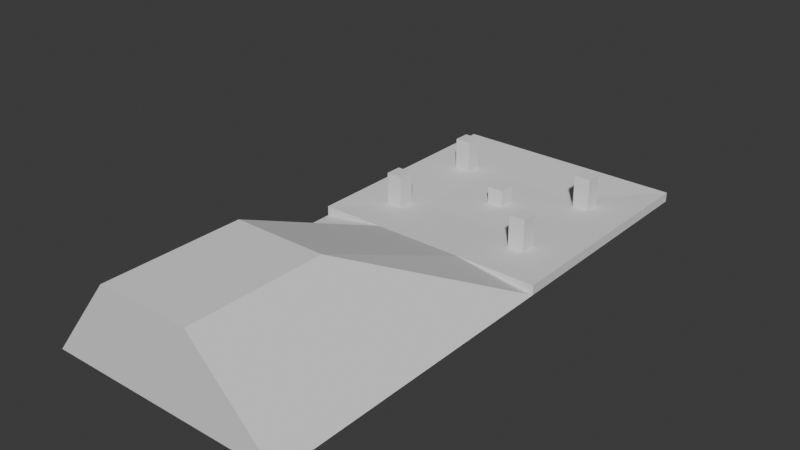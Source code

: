# Source: level_2.blend  (saved by Blender 5.0.119; exported with 4.5.12 LTS)
import bpy
from mathutils import Matrix  # noqa: F401  (used for matrix-valued properties, if any)

bpy.ops.wm.read_factory_settings(use_empty=True)
scene = bpy.context.scene
scene.name = 'Scene'

# ---- collections
col_collection = bpy.data.collections.new('Collection'); scene.collection.children.link(col_collection)

# ---- world
world_world = bpy.data.worlds.new('World'); scene.world = world_world
world_world.use_nodes = True; world_world.node_tree.nodes.clear()
_N = world_world.node_tree.nodes; _L = world_world.node_tree.links
n0 = _N.new('ShaderNodeOutputWorld'); n0.name = 'World Output'; n0.location = (200, 100)
n1 = _N.new('ShaderNodeBackground'); n1.name = 'Background'; n1.location = (-200, 100)
n1.inputs[0].default_value = (0.05088, 0.05088, 0.05088, 1.0)
_L.new(n1.outputs[0], n0.inputs[0])
n0.is_active_output = True
world_world.color = (0.05088, 0.05088, 0.05088)
world_world.sun_shadow_jitter_overblur = 0.0

# ---- meshes
me_platform = bpy.data.meshes.new('PLATFORM')
me_platform.from_pydata([(-1.0, -1.0, 0.0), (1.0, -1.0, 0.0), (-1.0, 1.0, 0.0), (1.0, 1.0, 0.0), (-1.0, 1.0, 0.08053), (-1.0, -1.0, 0.08053), (1.0, -1.0, 0.08053), (1.0, 1.0, 0.08053), (-2.351, 2.351, -0.0544), (-2.351, -2.351, -0.0544), (2.351, -2.351, -0.0544), (2.351, 2.351, -0.0544), (-2.351, 2.351, 0.1349), (-2.351, -2.351, 0.1349), (2.351, -2.351, 0.1349), (2.351, 2.351, 0.1349), (-2.351, -2.351, -0.0544), (2.351, -2.351, -0.0544), (-1.063, -2.351, 0.1349), (0.7405, -2.351, 0.1349), (-2.351, -5.733, -0.0544), (2.351, -5.733, -0.0544), (-1.063, -5.733, 1.584), (0.7405, -5.733, 1.584), (-2.351, -8.391, -0.0544), (2.351, -8.391, -0.0544), (-1.063, -8.391, 1.584), (0.7405, -8.391, 1.584)], [], [(0, 2, 3, 1), (5, 6, 7, 4), (2, 0, 9, 8), (1, 3, 11, 10), (5, 4, 12, 13), (7, 6, 14, 15), (11, 8, 12, 15), (13, 9, 16, 18), (10, 11, 15, 14), (8, 9, 13, 12), (4, 7, 15, 12), (6, 5, 13, 14), (3, 2, 8, 11), (0, 1, 10, 9), (19, 18, 22, 23), (14, 13, 18, 19), (9, 10, 17, 16), (10, 14, 19, 17), (21, 23, 27, 25), (17, 19, 23, 21), (16, 17, 21, 20), (18, 16, 20, 22), (24, 25, 27, 26), (20, 21, 25, 24), (22, 20, 24, 26), (23, 22, 26, 27)])
_uv = me_platform.uv_layers.new(name='UVMap')
_uv.uv.foreach_set('vector', [0.0, 0.0, 0.0, 1.0, 1.0, 1.0, 1.0, 0.0, 0.0, 0.0, 1.0, 0.0, 1.0, 1.0, 0.0, 1.0, 0.0, 1.0, 0.0, 0.0, 0.0, 0.0, 0.0, 1.0, 1.0, 0.0, 1.0, 1.0, 1.0, 1.0, 1.0, 0.0, 0.0, 0.0, 0.0, 1.0, 0.0, 1.0, 0.0, 0.0, 1.0, 1.0, 1.0, 0.0, 1.0, 0.0, 1.0, 1.0, 1.0, 1.0, 0.0, 1.0, 0.0, 1.0, 1.0, 1.0, 0.0, 0.0, 0.0, 0.0, 0.0, 0.0, 0.0, 0.0, 1.0, 0.0, 1.0, 1.0, 1.0, 1.0, 1.0, 0.0, 0.0, 1.0, 0.0, 0.0, 0.0, 0.0, 0.0, 1.0, 0.0, 1.0, 1.0, 1.0, 1.0, 1.0, 0.0, 1.0, 1.0, 0.0, 0.0, 0.0, 0.0, 0.0, 1.0, 0.0, 1.0, 1.0, 0.0, 1.0, 0.0, 1.0, 1.0, 1.0, 0.0, 0.0, 1.0, 0.0, 1.0, 0.0, 0.0, 0.0, 1.0, 0.0, 0.0, 0.0, 0.0, 0.0, 1.0, 0.0, 1.0, 0.0, 0.0, 0.0, 0.0, 0.0, 1.0, 0.0, 0.0, 0.0, 1.0, 0.0, 1.0, 0.0, 0.0, 0.0, 1.0, 0.0, 1.0, 0.0, 1.0, 0.0, 1.0, 0.0, 1.0, 0.0, 1.0, 0.0, 1.0, 0.0, 1.0, 0.0, 1.0, 0.0, 1.0, 0.0, 1.0, 0.0, 1.0, 0.0, 0.0, 0.0, 1.0, 0.0, 1.0, 0.0, 0.0, 0.0, 0.0, 0.0, 0.0, 0.0, 0.0, 0.0, 0.0, 0.0, 0.0, 0.0, 1.0, 0.0, 1.0, 0.0, 0.0, 0.0, 0.0, 0.0, 1.0, 0.0, 1.0, 0.0, 0.0, 0.0, 0.0, 0.0, 0.0, 0.0, 0.0, 0.0, 0.0, 0.0, 1.0, 0.0, 0.0, 0.0, 0.0, 0.0, 1.0, 0.0])
me_platform.update()
me_platform_001 = bpy.data.meshes.new('PLATFORM.001')
me_platform_001.from_pydata([(-1.0, -1.0, -1.0), (-1.0, -1.0, 1.0), (-1.0, 1.0, -1.0), (-1.0, 1.0, 1.0), (1.0, -1.0, -1.0), (1.0, -1.0, 1.0), (1.0, 1.0, -1.0), (1.0, 1.0, 1.0), (-1.0, -1.0, 1.076), (-1.0, 1.0, 1.076), (1.0, 1.0, 1.076), (1.0, -1.0, 1.076)], [], [(0, 1, 3, 2), (2, 3, 7, 6), (6, 7, 5, 4), (4, 5, 1, 0), (2, 6, 4, 0), (5, 7, 10, 11), (10, 9, 8, 11), (3, 1, 8, 9), (1, 5, 11, 8), (7, 3, 9, 10)])
_k = {(8, 9): 0.24557, (9, 10): 0.24557, (10, 11): 0.24557, (8, 11): 0.24557}
me_platform_001.attributes.new('crease_edge', 'FLOAT', 'EDGE').data.foreach_set('value', [_k.get((min(e.vertices), max(e.vertices)), 0.0) for e in me_platform_001.edges])
_uv = me_platform_001.uv_layers.new(name='UVMap')
_uv.uv.foreach_set('vector', [0.375, 0.0, 0.625, 0.0, 0.625, 0.25, 0.375, 0.25, 0.375, 0.25, 0.625, 0.25, 0.625, 0.5, 0.375, 0.5, 0.375, 0.5, 0.625, 0.5, 0.625, 0.75, 0.375, 0.75, 0.375, 0.75, 0.625, 0.75, 0.625, 1.0, 0.375, 1.0, 0.125, 0.5, 0.375, 0.5, 0.375, 0.75, 0.125, 0.75, 0.625, 0.75, 0.625, 0.5, 0.625, 0.5, 0.625, 0.75, 0.625, 0.5, 0.875, 0.5, 0.875, 0.75, 0.625, 0.75, 0.625, 0.25, 0.625, 0.0, 0.625, 0.0, 0.625, 0.25, 0.625, 1.0, 0.625, 0.75, 0.625, 0.75, 0.625, 1.0, 0.625, 0.5, 0.625, 0.25, 0.625, 0.25, 0.625, 0.5])
me_platform_001.update()
me_platform_003 = bpy.data.meshes.new('PLATFORM.003')
me_platform_003.from_pydata([(-1.0, -1.0, -1.0), (-1.0, -1.0, 1.0), (-1.0, 1.0, -1.0), (-1.0, 1.0, 1.0), (1.0, -1.0, -1.0), (1.0, -1.0, 1.0), (1.0, 1.0, -1.0), (1.0, 1.0, 1.0), (-1.0, -1.0, 3.062), (-1.0, 1.0, 3.062), (1.0, 1.0, 3.062), (1.0, -1.0, 3.062)], [], [(0, 1, 3, 2), (2, 3, 7, 6), (6, 7, 5, 4), (4, 5, 1, 0), (2, 6, 4, 0), (5, 7, 10, 11), (10, 9, 8, 11), (3, 1, 8, 9), (1, 5, 11, 8), (7, 3, 9, 10)])
_uv = me_platform_003.uv_layers.new(name='UVMap')
_uv.uv.foreach_set('vector', [0.375, 0.0, 0.625, 0.0, 0.625, 0.25, 0.375, 0.25, 0.375, 0.25, 0.625, 0.25, 0.625, 0.5, 0.375, 0.5, 0.375, 0.5, 0.625, 0.5, 0.625, 0.75, 0.375, 0.75, 0.375, 0.75, 0.625, 0.75, 0.625, 1.0, 0.375, 1.0, 0.125, 0.5, 0.375, 0.5, 0.375, 0.75, 0.125, 0.75, 0.625, 0.75, 0.625, 0.5, 0.625, 0.5, 0.625, 0.75, 0.625, 0.5, 0.875, 0.5, 0.875, 0.75, 0.625, 0.75, 0.625, 0.25, 0.625, 0.0, 0.625, 0.0, 0.625, 0.25, 0.625, 1.0, 0.625, 0.75, 0.625, 0.75, 0.625, 1.0, 0.625, 0.5, 0.625, 0.25, 0.625, 0.25, 0.625, 0.5])
me_platform_003.update()
me_platform_004 = bpy.data.meshes.new('PLATFORM.004')
me_platform_004.from_pydata([(-1.0, -1.0, -1.0), (-1.0, -1.0, 1.0), (-1.0, 1.0, -1.0), (-1.0, 1.0, 1.0), (1.0, -1.0, -1.0), (1.0, -1.0, 1.0), (1.0, 1.0, -1.0), (1.0, 1.0, 1.0), (-1.0, -1.0, 3.062), (-1.0, 1.0, 3.062), (1.0, 1.0, 3.062), (1.0, -1.0, 3.062)], [], [(0, 1, 3, 2), (2, 3, 7, 6), (6, 7, 5, 4), (4, 5, 1, 0), (2, 6, 4, 0), (5, 7, 10, 11), (10, 9, 8, 11), (3, 1, 8, 9), (1, 5, 11, 8), (7, 3, 9, 10)])
_uv = me_platform_004.uv_layers.new(name='UVMap')
_uv.uv.foreach_set('vector', [0.375, 0.0, 0.625, 0.0, 0.625, 0.25, 0.375, 0.25, 0.375, 0.25, 0.625, 0.25, 0.625, 0.5, 0.375, 0.5, 0.375, 0.5, 0.625, 0.5, 0.625, 0.75, 0.375, 0.75, 0.375, 0.75, 0.625, 0.75, 0.625, 1.0, 0.375, 1.0, 0.125, 0.5, 0.375, 0.5, 0.375, 0.75, 0.125, 0.75, 0.625, 0.75, 0.625, 0.5, 0.625, 0.5, 0.625, 0.75, 0.625, 0.5, 0.875, 0.5, 0.875, 0.75, 0.625, 0.75, 0.625, 0.25, 0.625, 0.0, 0.625, 0.0, 0.625, 0.25, 0.625, 1.0, 0.625, 0.75, 0.625, 0.75, 0.625, 1.0, 0.625, 0.5, 0.625, 0.25, 0.625, 0.25, 0.625, 0.5])
me_platform_004.update()
me_platform_002 = bpy.data.meshes.new('PLATFORM.002')
me_platform_002.from_pydata([(-1.0, -1.0, -1.0), (-1.0, -1.0, 1.0), (-1.0, 1.0, -1.0), (-1.0, 1.0, 1.0), (1.0, -1.0, -1.0), (1.0, -1.0, 1.0), (1.0, 1.0, -1.0), (1.0, 1.0, 1.0), (-1.0, -1.0, 3.062), (-1.0, 1.0, 3.062), (1.0, 1.0, 3.062), (1.0, -1.0, 3.062)], [], [(0, 1, 3, 2), (2, 3, 7, 6), (6, 7, 5, 4), (4, 5, 1, 0), (2, 6, 4, 0), (5, 7, 10, 11), (10, 9, 8, 11), (3, 1, 8, 9), (1, 5, 11, 8), (7, 3, 9, 10)])
_uv = me_platform_002.uv_layers.new(name='UVMap')
_uv.uv.foreach_set('vector', [0.375, 0.0, 0.625, 0.0, 0.625, 0.25, 0.375, 0.25, 0.375, 0.25, 0.625, 0.25, 0.625, 0.5, 0.375, 0.5, 0.375, 0.5, 0.625, 0.5, 0.625, 0.75, 0.375, 0.75, 0.375, 0.75, 0.625, 0.75, 0.625, 1.0, 0.375, 1.0, 0.125, 0.5, 0.375, 0.5, 0.375, 0.75, 0.125, 0.75, 0.625, 0.75, 0.625, 0.5, 0.625, 0.5, 0.625, 0.75, 0.625, 0.5, 0.875, 0.5, 0.875, 0.75, 0.625, 0.75, 0.625, 0.25, 0.625, 0.0, 0.625, 0.0, 0.625, 0.25, 0.625, 1.0, 0.625, 0.75, 0.625, 0.75, 0.625, 1.0, 0.625, 0.5, 0.625, 0.25, 0.625, 0.25, 0.625, 0.5])
me_platform_002.update()
me_platform_005 = bpy.data.meshes.new('PLATFORM.005')
me_platform_005.from_pydata([(-1.0, -1.0, -1.0), (-1.0, -1.0, 1.0), (-1.0, 1.0, -1.0), (-1.0, 1.0, 1.0), (1.0, -1.0, -1.0), (1.0, -1.0, 1.0), (1.0, 1.0, -1.0), (1.0, 1.0, 1.0), (-1.0, -1.0, 3.062), (-1.0, 1.0, 3.062), (1.0, 1.0, 3.062), (1.0, -1.0, 3.062)], [], [(0, 1, 3, 2), (2, 3, 7, 6), (6, 7, 5, 4), (4, 5, 1, 0), (2, 6, 4, 0), (5, 7, 10, 11), (10, 9, 8, 11), (3, 1, 8, 9), (1, 5, 11, 8), (7, 3, 9, 10)])
_uv = me_platform_005.uv_layers.new(name='UVMap')
_uv.uv.foreach_set('vector', [0.375, 0.0, 0.625, 0.0, 0.625, 0.25, 0.375, 0.25, 0.375, 0.25, 0.625, 0.25, 0.625, 0.5, 0.375, 0.5, 0.375, 0.5, 0.625, 0.5, 0.625, 0.75, 0.375, 0.75, 0.375, 0.75, 0.625, 0.75, 0.625, 1.0, 0.375, 1.0, 0.125, 0.5, 0.375, 0.5, 0.375, 0.75, 0.125, 0.75, 0.625, 0.75, 0.625, 0.5, 0.625, 0.5, 0.625, 0.75, 0.625, 0.5, 0.875, 0.5, 0.875, 0.75, 0.625, 0.75, 0.625, 0.25, 0.625, 0.0, 0.625, 0.0, 0.625, 0.25, 0.625, 1.0, 0.625, 0.75, 0.625, 0.75, 0.625, 1.0, 0.625, 0.5, 0.625, 0.25, 0.625, 0.25, 0.625, 0.5])
me_platform_005.update()

# ---- objects
ob_plane = bpy.data.objects.new('Plane', me_platform)
ob_spawn_player = bpy.data.objects.new('SPAWN_PLAYER', None)
ob_spawn_enemy_pump_shotgun = bpy.data.objects.new('SPAWN_ENEMY_PUMP_SHOTGUN', None)
ob_cube = bpy.data.objects.new('Cube', me_platform_001)
ob_cube_001 = bpy.data.objects.new('Cube.001', me_platform_003)
ob_cube_002 = bpy.data.objects.new('Cube.002', me_platform_004)
ob_cube_003 = bpy.data.objects.new('Cube.003', me_platform_002)
ob_cube_004 = bpy.data.objects.new('Cube.004', me_platform_005)
ob_spawn_enemy_pump_shotgun_1 = bpy.data.objects.new('SPAWN_ENEMY.PUMP_SHOTGUN', None)
ob_spawn_enemy_rifle = bpy.data.objects.new('SPAWN_ENEMY_RIFLE', None)
ob_spawn_enemy_pump_shotgun_001 = bpy.data.objects.new('SPAWN_ENEMY_PUMP_SHOTGUN.001', None)
ob_pickup_pump_shotgun = bpy.data.objects.new('PICKUP_PUMP_SHOTGUN', None)
ob_spawn_enemy_auto_shotgun = bpy.data.objects.new('SPAWN_ENEMY_AUTO_SHOTGUN', None)

# ---- transforms, parenting, visibility, modifiers, constraints
ob_plane.location = (0.0, 0.0, 0.0)
ob_plane.scale = (12.42, 12.42, 12.42)
ob_spawn_player.location = (-2.675, 18.57, 4.189)
ob_spawn_enemy_pump_shotgun.location = (2.416, -22.91, 7.196)
ob_cube.location = (0.0, 0.0, 3.0)
ob_cube.scale = (2.014, 2.014, 2.014)
ob_cube_001.location = (17.0, -16.0, 3.0)
ob_cube_001.scale = (2.014, 2.014, 2.014)
ob_cube_002.location = (17.0, 11.0, 3.0)
ob_cube_002.scale = (2.014, 2.014, 2.014)
ob_cube_003.location = (-18.0, 11.0, 3.0)
ob_cube_003.scale = (2.014, 2.014, 2.014)
ob_cube_004.location = (-18.0, -16.0, 3.0)
ob_cube_004.scale = (2.014, 2.014, 2.014)
ob_spawn_enemy_pump_shotgun_1.location = (20.42, -22.91, 5.196)
ob_spawn_enemy_rifle.location = (-18.58, -22.91, 6.196)
ob_spawn_enemy_pump_shotgun_001.location = (-1.584, -87.91, 27.2)
ob_pickup_pump_shotgun.location = (-0.08424, 0.1853, 6.996)
ob_spawn_enemy_auto_shotgun.location = (-6.584, -93.91, 27.2)

# ---- collection membership
col_collection.objects.link(ob_plane)
col_collection.objects.link(ob_spawn_player)
col_collection.objects.link(ob_spawn_enemy_pump_shotgun)
col_collection.objects.link(ob_cube)
col_collection.objects.link(ob_cube_001)
col_collection.objects.link(ob_cube_002)
col_collection.objects.link(ob_cube_003)
col_collection.objects.link(ob_cube_004)
col_collection.objects.link(ob_spawn_enemy_pump_shotgun_1)
col_collection.objects.link(ob_spawn_enemy_rifle)
col_collection.objects.link(ob_spawn_enemy_pump_shotgun_001)
col_collection.objects.link(ob_pickup_pump_shotgun)
col_collection.objects.link(ob_spawn_enemy_auto_shotgun)

# ---- scene / render settings (as saved in the file)
scene.frame_start = 1; scene.frame_end = 250; scene.frame_set(1)
scene.render.engine = 'BLENDER_EEVEE_NEXT'
scene.render.bake_bias = 0.0
scene.render.bake_samples = 0
scene.cycles.sampling_pattern = 'TABULATED_SOBOL'
scene.eevee.use_volume_custom_range = False
bpy.context.view_layer.update()

# ---- added for rendering (the .blend has no active camera and no usable light): camera, sun
cam_auto = bpy.data.cameras.new('AutoCamera')
cam_auto.lens = 50.0
cam_auto.sensor_width = 36.0
cam_auto.clip_end = 2387.34
ob_auto_camera = bpy.data.objects.new('AutoCamera', cam_auto)
scene.collection.objects.link(ob_auto_camera)
ob_auto_camera.location = (136.032, -200.738, 118.325)
ob_auto_camera.rotation_euler = (1.09748, -7.21219e-08, 0.694738)
scene.camera = ob_auto_camera
light_auto_sun = bpy.data.lights.new('AutoSun', 'SUN')
light_auto_sun.energy = 3.0
light_auto_sun.angle = 0.0523599
ob_auto_sun = bpy.data.objects.new('AutoSun', light_auto_sun)
scene.collection.objects.link(ob_auto_sun)
ob_auto_sun.rotation_euler = (0.872665, 0.174533, 0.523599)
bpy.context.view_layer.update()
